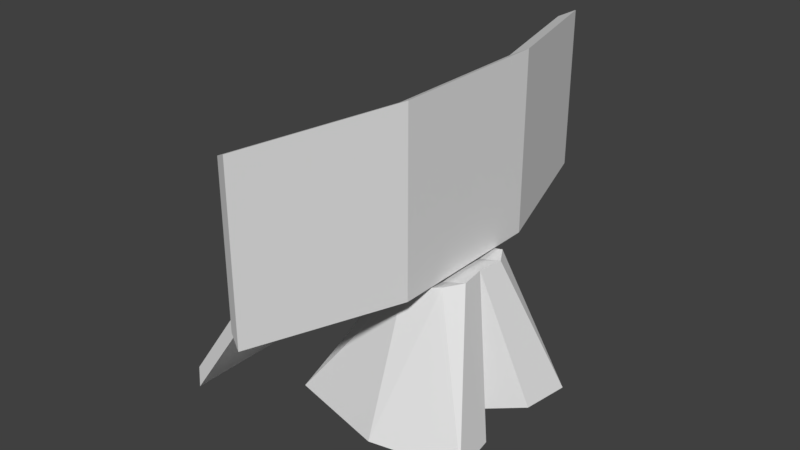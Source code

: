 # Source: Computer_Futuristic.blend  (saved by Blender 2.78.0; exported with 4.5.12 LTS)
import bpy
from mathutils import Matrix  # noqa: F401  (used for matrix-valued properties, if any)

bpy.ops.wm.read_factory_settings(use_empty=True)
scene = bpy.context.scene
scene.name = 'Scene'

# ---- collections
col_collection_1 = bpy.data.collections.new('Collection 1'); scene.collection.children.link(col_collection_1)

# ---- world
world_world = bpy.data.worlds.new('World'); scene.world = world_world
world_world.color = (0.05088, 0.05088, 0.05088)
world_world.use_sun_shadow = False
world_world.sun_shadow_jitter_overblur = 0.0
world_world.cycles.sampling_method = 'MANUAL'

# ---- meshes
me_cube_006 = bpy.data.meshes.new('Cube.006')
me_cube_006.from_pydata([(-0.1, -2.0, -1.0), (-0.1, -2.0, 1.0), (-0.1, 2.0, -1.0), (-0.1, 2.0, 1.0), (0.1, -1.9, -0.9), (0.1, -1.9, 0.9), (0.1, 1.9, -0.9), (0.1, 1.9, 0.9)], [], [(0, 1, 3, 2), (2, 3, 7, 6), (6, 7, 5, 4), (4, 5, 1, 0), (2, 6, 4, 0), (7, 3, 1, 5)])
me_cube_006.use_remesh_preserve_volume = False
me_cube_006.use_remesh_preserve_attributes = False
me_cube_006.use_mirror_vertex_groups = False
me_cube_006.update()
me_cube_005 = bpy.data.meshes.new('Cube.005')
me_cube_005.from_pydata([(0.2, -1.1, -1.2), (0.2, -1.1, 1.2), (0.2, 1.1, -1.2), (0.2, 1.1, 1.2), (0.4, -1.0, -1.1), (0.4, -1.0, 1.1), (0.4, 1.0, -1.1), (0.4, 1.0, 1.1), (0.8, 3.1, 1.1), (0.8, 3.1, -1.1), (1.0, 3.0, -1.0), (1.0, 3.0, 1.0), (0.8, -3.1, -1.1), (0.8, -3.1, 1.1), (1.0, -3.0, 1.0), (1.0, -3.0, -1.0)], [], [(0, 1, 3, 2), (3, 7, 11, 8), (6, 7, 5, 4), (1, 0, 12, 13), (2, 6, 4, 0), (7, 3, 1, 5), (9, 8, 11, 10), (2, 3, 8, 9), (7, 6, 10, 11), (6, 2, 9, 10), (15, 14, 13, 12), (0, 4, 15, 12), (5, 1, 13, 14), (4, 5, 14, 15)])
me_cube_005.use_remesh_preserve_volume = False
me_cube_005.use_remesh_preserve_attributes = False
me_cube_005.use_mirror_vertex_groups = False
me_cube_005.update()
me_cube_004 = bpy.data.meshes.new('Cube.004')
me_cube_004.from_pydata([(1.5, 0.45, -1.0), (1.05, 0.35, 1.0), (-1.0, 1.0, -1.0), (1.49e-08, 0.4, 0.7), (0.4, 1.35, -1.0), (0.4, 0.7, 0.85), (1.6, 1.1, -1.0), (0.9, 0.6, 1.0), (1.0, 0.0, -1.0), (1.0, 0.0, 1.0), (-0.2, 0.0, 0.7), (-1.3, 0.0, -1.0)], [], [(0, 1, 9, 8), (2, 3, 5, 4), (6, 7, 1, 0), (1, 3, 10, 9), (2, 4, 6, 0, 8, 11), (7, 5, 3, 1), (4, 5, 7, 6), (11, 10, 3, 2)])
me_cube_004.use_remesh_preserve_volume = False
me_cube_004.use_remesh_preserve_attributes = False
me_cube_004.use_mirror_vertex_groups = False
me_cube_004.update()

# ---- objects
ob_cube = bpy.data.objects.new('Cube', me_cube_006)
ob_viewscreen = bpy.data.objects.new('ViewScreen', me_cube_005)
ob_hardware = bpy.data.objects.new('Hardware', me_cube_004)

# ---- transforms, parenting, visibility, modifiers, constraints
ob_cube.location = (-1.4, 0.0, 1.0)
ob_cube.rotation_euler = (7.607e-08, -0.6109, 3.142)
ob_cube.lineart.crease_threshold = 0.0
ob_viewscreen.location = (1.0, 0.0, 3.2)
ob_viewscreen.rotation_euler = (0.0, -0.0, 3.142)
ob_viewscreen.lineart.crease_threshold = 0.0
ob_hardware.location = (0.0, 0.0, 1.0)
ob_hardware.lineart.crease_threshold = 0.0
_m = ob_hardware.modifiers.new('Mirror', 'MIRROR')
_m.use_axis = (False, True, False)

# ---- collection membership
col_collection_1.objects.link(ob_cube)
col_collection_1.objects.link(ob_viewscreen)
col_collection_1.objects.link(ob_hardware)

# ---- scene / render settings (as saved in the file)
scene.frame_start = 1; scene.frame_end = 250; scene.frame_set(1)
scene.render.engine = 'BLENDER_EEVEE_NEXT'
scene.render.resolution_percentage = 50
scene.render.dither_intensity = 0.0
scene.cycles.use_denoising = False
scene.cycles.samples = 128
scene.cycles.sampling_pattern = 'TABULATED_SOBOL'
scene.cycles.light_sampling_threshold = 0.0
scene.cycles.use_adaptive_sampling = False
scene.cycles.use_light_tree = False
scene.cycles.blur_glossy = 0.0
scene.cycles.sample_clamp_indirect = 0.0
scene.view_settings.view_transform = 'Standard'
bpy.context.view_layer.update()

# ---- added for rendering (the .blend has no active camera and no usable light): camera, sun
cam_auto = bpy.data.cameras.new('AutoCamera')
cam_auto.lens = 50.0
cam_auto.sensor_width = 36.0
cam_auto.clip_end = 1000.0
ob_auto_camera = bpy.data.objects.new('AutoCamera', cam_auto)
scene.collection.objects.link(ob_auto_camera)
ob_auto_camera.location = (7.57726, -9.366, 8.444)
ob_auto_camera.rotation_euler = (1.09748, -7.21219e-08, 0.694738)
scene.camera = ob_auto_camera
light_auto_sun = bpy.data.lights.new('AutoSun', 'SUN')
light_auto_sun.energy = 3.0
light_auto_sun.angle = 0.0523599
ob_auto_sun = bpy.data.objects.new('AutoSun', light_auto_sun)
scene.collection.objects.link(ob_auto_sun)
ob_auto_sun.rotation_euler = (0.872665, 0.174533, 0.523599)
bpy.context.view_layer.update()
